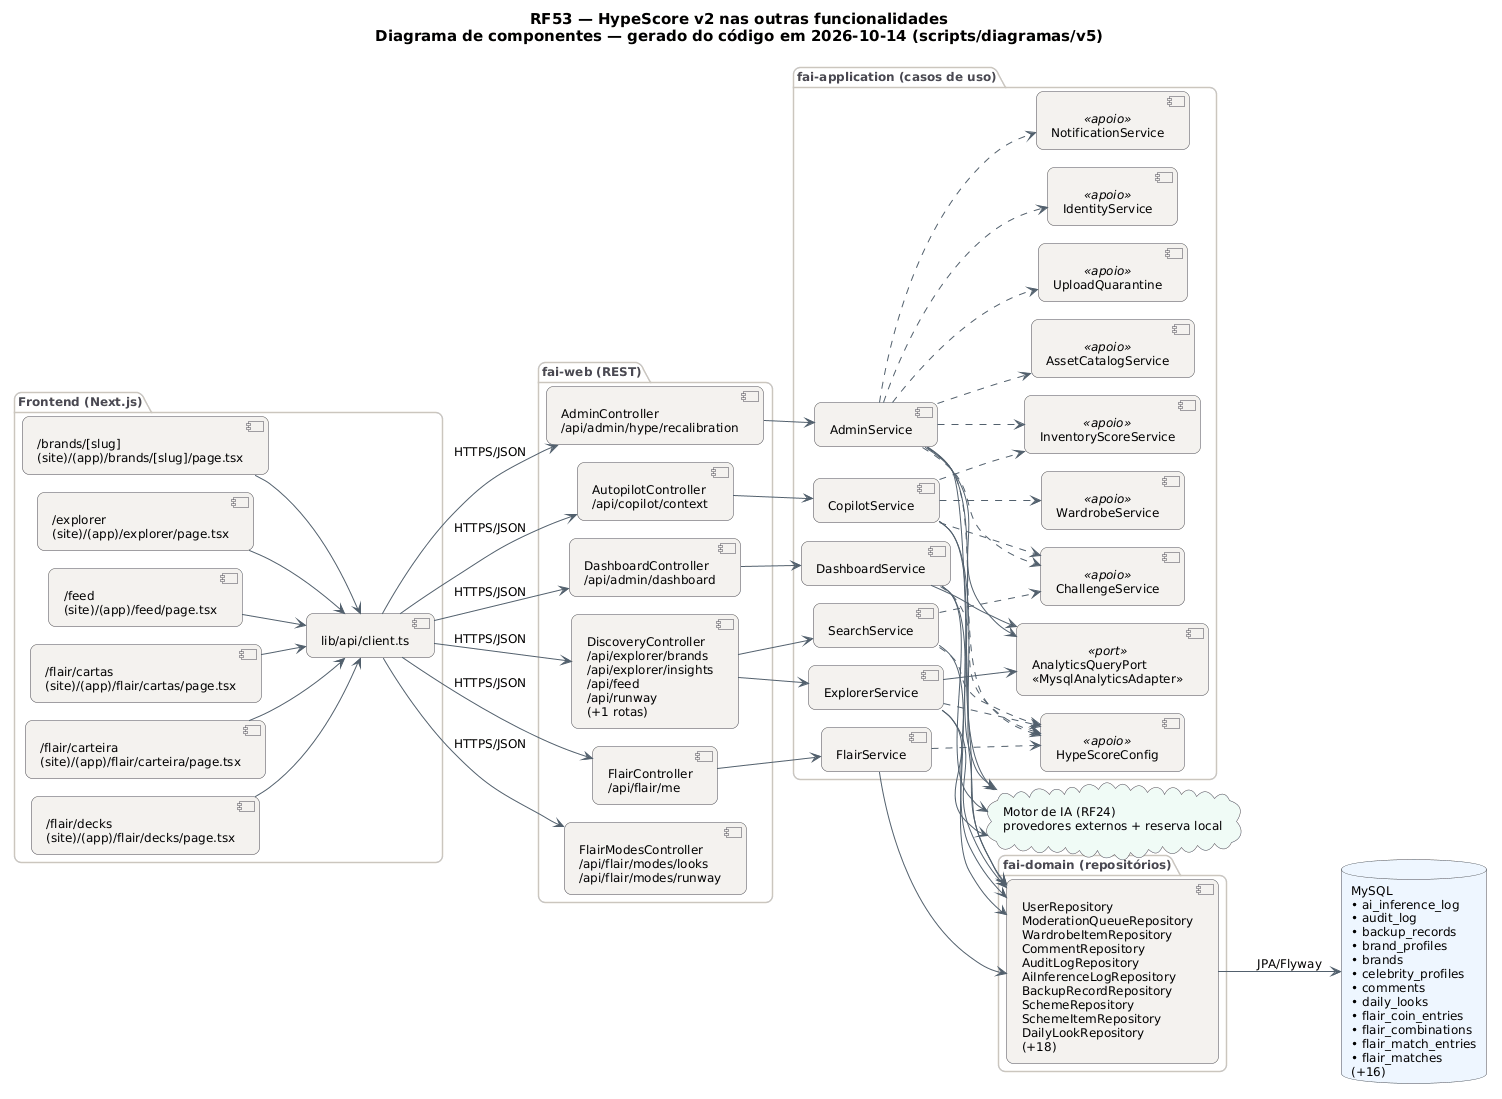

The diagram above was rendered by PlantUML. Its source (embedded in the PNG):
@startuml RF53_Componentes_Integracoes
!pragma layout smetana
skinparam backgroundColor #FFFFFF
skinparam shadowing false
skinparam defaultFontName "DejaVu Sans"
skinparam defaultFontSize 12
skinparam titleFontSize 15
skinparam roundcorner 14
skinparam ArrowColor #52606D
skinparam note {
  BackgroundColor #FFFDEB
  BorderColor #D8CE78
  FontColor #554F24
}
skinparam component {
  BackgroundColor #F4F2EF
  BorderColor #4A4852
}
skinparam package {
  BorderColor #CBC6BE
  FontColor #4A4852
}
skinparam database {
  BackgroundColor #EEF6FF
  BorderColor #4A4852
}
skinparam cloud {
  BackgroundColor #F0FBF6
  BorderColor #4A4852
}
left to right direction
title RF53 — HypeScore v2 nas outras funcionalidades\nDiagrama de componentes — gerado do código em 2026-10-14 (scripts/diagramas/v5)

package "Frontend (Next.js)" {
  component "/brands/[slug]\n(site)/(app)/brands/[slug]/page.tsx" as FE0
  component "/explorer\n(site)/(app)/explorer/page.tsx" as FE1
  component "/feed\n(site)/(app)/feed/page.tsx" as FE2
  component "/flair/cartas\n(site)/(app)/flair/cartas/page.tsx" as FE3
  component "/flair/carteira\n(site)/(app)/flair/carteira/page.tsx" as FE4
  component "/flair/decks\n(site)/(app)/flair/decks/page.tsx" as FE5
  component "lib/api/client.ts" as APIC
}
package "fai-web (REST)" {
  component "AdminController\n/api/admin/hype/recalibration" as AdminController
  component "AutopilotController\n/api/copilot/context" as AutopilotController
  component "DashboardController\n/api/admin/dashboard" as DashboardController
  component "DiscoveryController\n/api/explorer/brands\n/api/explorer/insights\n/api/feed\n/api/runway\n(+1 rotas)" as DiscoveryController
  component "FlairController\n/api/flair/me" as FlairController
  component "FlairModesController\n/api/flair/modes/looks\n/api/flair/modes/runway" as FlairModesController
}
package "fai-application (casos de uso)" {
  component "AdminService" as AdminService
  component "CopilotService" as CopilotService
  component "DashboardService" as DashboardService
  component "SearchService" as SearchService
  component "ExplorerService" as ExplorerService
  component "FlairService" as FlairService
  component "IdentityService" as IdentityService <<apoio>>
  component "NotificationService" as NotificationService <<apoio>>
  component "AssetCatalogService" as AssetCatalogService <<apoio>>
  component "ChallengeService" as ChallengeService <<apoio>>
  component "InventoryScoreService" as InventoryScoreService <<apoio>>
  component "UploadQuarantine" as UploadQuarantine <<apoio>>
  component "HypeScoreConfig" as HypeScoreConfig <<apoio>>
  component "WardrobeService" as WardrobeService <<apoio>>
  component "AnalyticsQueryPort\n«MysqlAnalyticsAdapter»" as AnalyticsQueryPort <<port>>
}
package "fai-domain (repositórios)" {
  component "UserRepository\nModerationQueueRepository\nWardrobeItemRepository\nCommentRepository\nAuditLogRepository\nAiInferenceLogRepository\nBackupRecordRepository\nSchemeRepository\nSchemeItemRepository\nDailyLookRepository\n(+18)" as REPO_MySQL
}
database "MySQL\n• ai_inference_log\n• audit_log\n• backup_records\n• brand_profiles\n• brands\n• celebrity_profiles\n• comments\n• daily_looks\n• flair_coin_entries\n• flair_combinations\n• flair_match_entries\n• flair_matches\n(+16)" as DB_MySQL
cloud "Motor de IA (RF24)\nprovedores externos + reserva local" as AI
APIC --> AdminController : HTTPS/JSON
APIC --> AutopilotController : HTTPS/JSON
APIC --> DashboardController : HTTPS/JSON
APIC --> DiscoveryController : HTTPS/JSON
APIC --> FlairController : HTTPS/JSON
APIC --> FlairModesController : HTTPS/JSON
AdminController --> AdminService
AdminService --> AI
AdminService --> AnalyticsQueryPort
AdminService --> REPO_MySQL
AdminService ..> AssetCatalogService
AdminService ..> ChallengeService
AdminService ..> HypeScoreConfig
AdminService ..> IdentityService
AdminService ..> InventoryScoreService
AdminService ..> NotificationService
AdminService ..> UploadQuarantine
AutopilotController --> CopilotService
CopilotService --> AI
CopilotService --> REPO_MySQL
CopilotService ..> ChallengeService
CopilotService ..> InventoryScoreService
CopilotService ..> WardrobeService
DashboardController --> DashboardService
DashboardService --> AI
DashboardService --> AnalyticsQueryPort
DashboardService --> REPO_MySQL
DashboardService ..> HypeScoreConfig
DiscoveryController --> ExplorerService
DiscoveryController --> SearchService
ExplorerService --> AI
ExplorerService --> AnalyticsQueryPort
ExplorerService --> REPO_MySQL
ExplorerService ..> HypeScoreConfig
FE0 --> APIC
FE1 --> APIC
FE2 --> APIC
FE3 --> APIC
FE4 --> APIC
FE5 --> APIC
FlairController --> FlairService
FlairService --> REPO_MySQL
FlairService ..> HypeScoreConfig
REPO_MySQL --> DB_MySQL : JPA/Flyway
SearchService --> REPO_MySQL
SearchService ..> ChallengeService
SearchService ..> HypeScoreConfig
@enduml